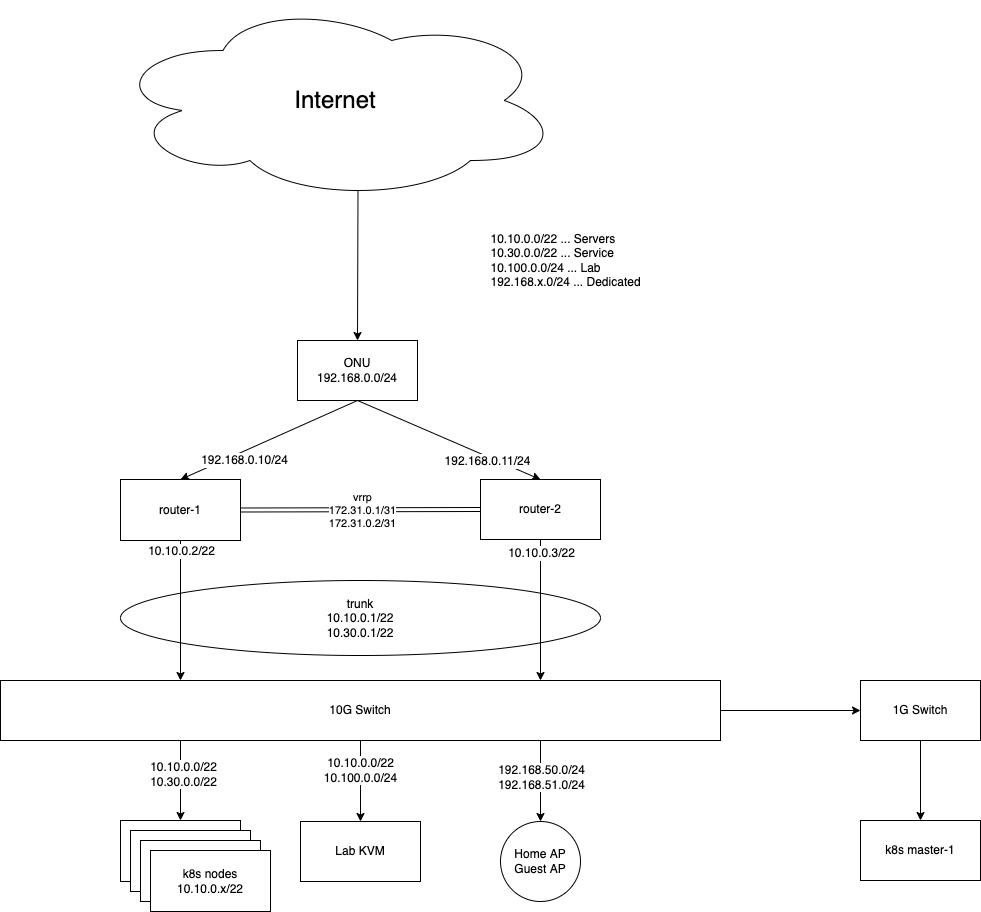

The diagram above was exported from draw.io. Its source (the exported page's mxGraphModel, read from the mxfile embedded in the PNG):
<mxGraphModel dx="1210" dy="696" grid="1" gridSize="10" guides="1" tooltips="1" connect="1" arrows="1" fold="1" page="1" pageScale="1" pageWidth="827" pageHeight="1169" math="0" shadow="0">
  <root>
    <mxCell id="0" />
    <mxCell id="1" parent="0" />
    <mxCell id="9" style="edgeStyle=none;html=1;exitX=0.5;exitY=1;exitDx=0;exitDy=0;entryX=0.5;entryY=0;entryDx=0;entryDy=0;fontSize=12;" parent="1" source="2" target="7" edge="1">
      <mxGeometry relative="1" as="geometry" />
    </mxCell>
    <mxCell id="11" value="192.168.0.10/24" style="edgeLabel;html=1;align=center;verticalAlign=middle;resizable=0;points=[];fontSize=12;rotation=0;" parent="9" vertex="1" connectable="0">
      <mxGeometry x="-0.0902" relative="1" as="geometry">
        <mxPoint x="-33" y="24" as="offset" />
      </mxGeometry>
    </mxCell>
    <mxCell id="2" value="ONU&lt;br&gt;192.168.0.0/24" style="rounded=0;whiteSpace=wrap;html=1;" parent="1" vertex="1">
      <mxGeometry x="377" y="360" width="120" height="60" as="geometry" />
    </mxCell>
    <mxCell id="4" style="edgeStyle=none;html=1;exitX=0.55;exitY=0.95;exitDx=0;exitDy=0;exitPerimeter=0;entryX=0.5;entryY=0;entryDx=0;entryDy=0;fontSize=24;" parent="1" source="3" target="2" edge="1">
      <mxGeometry relative="1" as="geometry" />
    </mxCell>
    <mxCell id="3" value="&lt;font style=&quot;font-size: 24px&quot;&gt;Internet&lt;/font&gt;" style="ellipse;shape=cloud;whiteSpace=wrap;html=1;" parent="1" vertex="1">
      <mxGeometry x="190" y="20" width="450" height="200" as="geometry" />
    </mxCell>
    <mxCell id="19" style="edgeStyle=none;html=1;exitX=0.5;exitY=1;exitDx=0;exitDy=0;entryX=0.25;entryY=0;entryDx=0;entryDy=0;fontSize=12;" parent="1" source="7" target="17" edge="1">
      <mxGeometry relative="1" as="geometry" />
    </mxCell>
    <mxCell id="22" value="10.10.0.2/22" style="edgeLabel;html=1;align=center;verticalAlign=middle;resizable=0;points=[];fontSize=12;" parent="19" vertex="1" connectable="0">
      <mxGeometry x="-0.7798" y="1" relative="1" as="geometry">
        <mxPoint x="-1" y="-5" as="offset" />
      </mxGeometry>
    </mxCell>
    <mxCell id="44" style="edgeStyle=none;shape=link;html=1;exitX=1;exitY=0.5;exitDx=0;exitDy=0;entryX=0;entryY=0.5;entryDx=0;entryDy=0;" edge="1" parent="1" source="7" target="8">
      <mxGeometry relative="1" as="geometry" />
    </mxCell>
    <mxCell id="45" value="vrrp&lt;br&gt;172.31.0.1/31&lt;br&gt;172.31.0.2/31" style="edgeLabel;html=1;align=center;verticalAlign=middle;resizable=0;points=[];" vertex="1" connectable="0" parent="44">
      <mxGeometry x="0.0167" relative="1" as="geometry">
        <mxPoint as="offset" />
      </mxGeometry>
    </mxCell>
    <mxCell id="7" value="router-1" style="rounded=0;whiteSpace=wrap;html=1;" parent="1" vertex="1">
      <mxGeometry x="200" y="499" width="120" height="61" as="geometry" />
    </mxCell>
    <mxCell id="20" style="edgeStyle=none;html=1;exitX=0.5;exitY=1;exitDx=0;exitDy=0;entryX=0.75;entryY=0;entryDx=0;entryDy=0;fontSize=12;" parent="1" source="8" target="17" edge="1">
      <mxGeometry relative="1" as="geometry" />
    </mxCell>
    <mxCell id="23" value="10.10.0.3/22" style="edgeLabel;html=1;align=center;verticalAlign=middle;resizable=0;points=[];fontSize=12;" parent="20" vertex="1" connectable="0">
      <mxGeometry x="-0.8144" y="1" relative="1" as="geometry">
        <mxPoint x="-1" as="offset" />
      </mxGeometry>
    </mxCell>
    <mxCell id="8" value="router-2" style="rounded=0;whiteSpace=wrap;html=1;" parent="1" vertex="1">
      <mxGeometry x="560" y="499" width="120" height="60" as="geometry" />
    </mxCell>
    <mxCell id="13" style="edgeStyle=none;html=1;exitX=0.5;exitY=1;exitDx=0;exitDy=0;entryX=0.5;entryY=0;entryDx=0;entryDy=0;fontSize=12;" parent="1" source="2" target="8" edge="1">
      <mxGeometry relative="1" as="geometry">
        <mxPoint x="447" y="430" as="sourcePoint" />
        <mxPoint x="350" y="509" as="targetPoint" />
      </mxGeometry>
    </mxCell>
    <mxCell id="14" value="192.168.0.11/24" style="edgeLabel;html=1;align=center;verticalAlign=middle;resizable=0;points=[];fontSize=12;rotation=0;" parent="13" vertex="1" connectable="0">
      <mxGeometry x="-0.0902" relative="1" as="geometry">
        <mxPoint x="46" y="24" as="offset" />
      </mxGeometry>
    </mxCell>
    <mxCell id="16" value="&lt;font&gt;&lt;font style=&quot;font-size: 12px&quot;&gt;trunk&lt;br&gt;&lt;/font&gt;10.10.0.1/22&lt;br&gt;10.30.0.1/22&lt;br&gt;&lt;/font&gt;" style="ellipse;whiteSpace=wrap;html=1;fontSize=12;fillColor=none;" parent="1" vertex="1">
      <mxGeometry x="200" y="600" width="480" height="75" as="geometry" />
    </mxCell>
    <mxCell id="30" style="edgeStyle=none;html=1;exitX=0.25;exitY=1;exitDx=0;exitDy=0;entryX=0.5;entryY=0;entryDx=0;entryDy=0;fontSize=12;" parent="1" source="17" target="24" edge="1">
      <mxGeometry relative="1" as="geometry" />
    </mxCell>
    <mxCell id="42" value="10.10.0.0/22&lt;br&gt;10.30.0.0/22" style="edgeLabel;html=1;align=center;verticalAlign=middle;resizable=0;points=[];fontSize=12;" parent="30" vertex="1" connectable="0">
      <mxGeometry x="-0.175" y="2" relative="1" as="geometry">
        <mxPoint as="offset" />
      </mxGeometry>
    </mxCell>
    <mxCell id="32" style="edgeStyle=none;html=1;exitX=0.75;exitY=1;exitDx=0;exitDy=0;entryX=0.5;entryY=0;entryDx=0;entryDy=0;fontSize=12;" parent="1" source="17" target="31" edge="1">
      <mxGeometry relative="1" as="geometry" />
    </mxCell>
    <mxCell id="41" value="192.168.50.0/24&lt;br&gt;192.168.51.0/24" style="edgeLabel;html=1;align=center;verticalAlign=middle;resizable=0;points=[];fontSize=12;" parent="32" vertex="1" connectable="0">
      <mxGeometry x="-0.1173" y="1" relative="1" as="geometry">
        <mxPoint as="offset" />
      </mxGeometry>
    </mxCell>
    <mxCell id="36" value="" style="edgeStyle=none;html=1;fontSize=12;" parent="1" source="17" target="35" edge="1">
      <mxGeometry relative="1" as="geometry" />
    </mxCell>
    <mxCell id="38" value="10.10.0.0/22&lt;br&gt;10.100.0.0/24" style="edgeStyle=none;html=1;fontSize=12;" parent="1" edge="1">
      <mxGeometry x="-0.2593" relative="1" as="geometry">
        <mxPoint x="440" y="760" as="sourcePoint" />
        <mxPoint x="440" y="841" as="targetPoint" />
        <mxPoint as="offset" />
      </mxGeometry>
    </mxCell>
    <mxCell id="17" value="10G Switch" style="rounded=0;whiteSpace=wrap;html=1;" parent="1" vertex="1">
      <mxGeometry x="80" y="700" width="720" height="60" as="geometry" />
    </mxCell>
    <mxCell id="24" value="node02" style="rounded=0;whiteSpace=wrap;html=1;" parent="1" vertex="1">
      <mxGeometry x="200" y="840" width="120" height="61" as="geometry" />
    </mxCell>
    <mxCell id="27" value="node02" style="rounded=0;whiteSpace=wrap;html=1;" parent="1" vertex="1">
      <mxGeometry x="210" y="850" width="120" height="61" as="geometry" />
    </mxCell>
    <mxCell id="28" value="node02" style="rounded=0;whiteSpace=wrap;html=1;" parent="1" vertex="1">
      <mxGeometry x="220" y="860" width="120" height="61" as="geometry" />
    </mxCell>
    <mxCell id="29" value="k8s nodes&lt;br&gt;10.10.0.x/22" style="rounded=0;whiteSpace=wrap;html=1;" parent="1" vertex="1">
      <mxGeometry x="230" y="870" width="120" height="61" as="geometry" />
    </mxCell>
    <mxCell id="31" value="Home AP&lt;br&gt;Guest AP" style="ellipse;whiteSpace=wrap;html=1;aspect=fixed;fontSize=12;fillColor=none;" parent="1" vertex="1">
      <mxGeometry x="580" y="841" width="80" height="80" as="geometry" />
    </mxCell>
    <mxCell id="34" value="&lt;div style=&quot;text-align: left&quot;&gt;&lt;span&gt;10.10.0.0/22 ... Servers&lt;/span&gt;&lt;/div&gt;&lt;div style=&quot;text-align: left&quot;&gt;&lt;span&gt;10.30.0.0/22 ... Service&lt;/span&gt;&lt;/div&gt;&lt;div style=&quot;text-align: left&quot;&gt;&lt;span&gt;10.100.0.0/24 ... Lab&lt;/span&gt;&lt;/div&gt;&lt;div style=&quot;text-align: left&quot;&gt;192.168.x.0/24 ... Dedicated&lt;/div&gt;" style="text;html=1;align=center;verticalAlign=middle;resizable=0;points=[];autosize=1;strokeColor=none;fillColor=none;fontSize=12;" parent="1" vertex="1">
      <mxGeometry x="560" y="250" width="170" height="60" as="geometry" />
    </mxCell>
    <mxCell id="40" value="" style="edgeStyle=none;html=1;fontSize=12;" parent="1" source="35" target="39" edge="1">
      <mxGeometry relative="1" as="geometry" />
    </mxCell>
    <mxCell id="35" value="1G Switch" style="whiteSpace=wrap;html=1;rounded=0;" parent="1" vertex="1">
      <mxGeometry x="940" y="700" width="120" height="60" as="geometry" />
    </mxCell>
    <mxCell id="37" value="Lab KVM" style="whiteSpace=wrap;html=1;rounded=0;" parent="1" vertex="1">
      <mxGeometry x="380" y="841" width="120" height="60" as="geometry" />
    </mxCell>
    <mxCell id="39" value="k8s master-1" style="whiteSpace=wrap;html=1;rounded=0;" parent="1" vertex="1">
      <mxGeometry x="940" y="840" width="120" height="60" as="geometry" />
    </mxCell>
  </root>
</mxGraphModel>